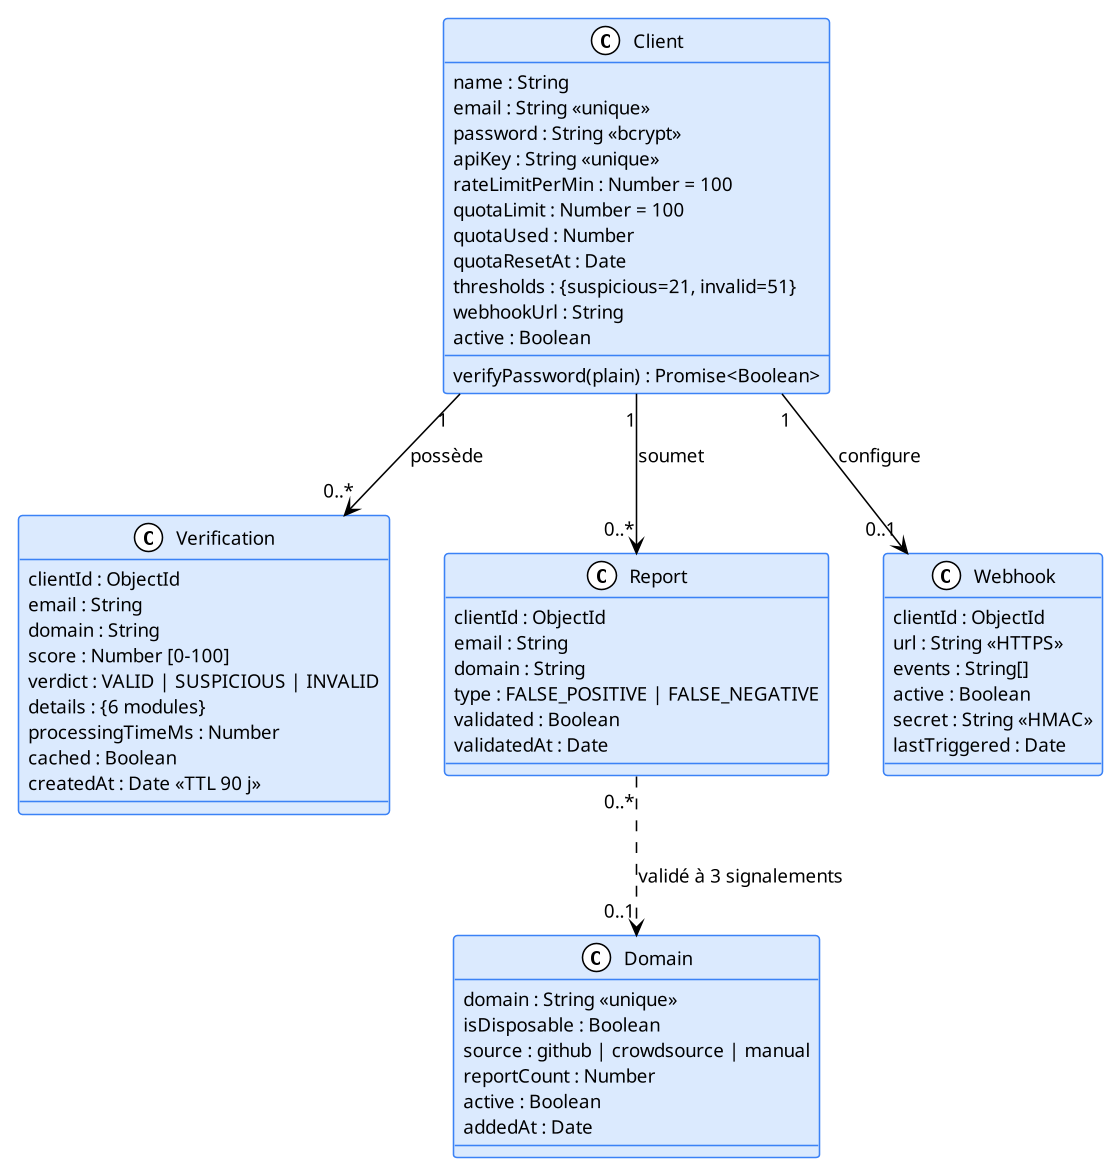

The diagram above was rendered by PlantUML. Its source (embedded in the PNG):
@startuml classes-modeles
!theme plain
skinparam backgroundColor #FFFFFF
skinparam defaultFontName Arial
skinparam defaultFontSize 12
skinparam dpi 150
skinparam shadowing false
skinparam classAttributeIconSize 0
skinparam class {
  BackgroundColor #DBEAFE
  BorderColor #3B82F6
}
class Client {
  name : String
  email : String <<unique>>
  password : String <<bcrypt>>
  apiKey : String <<unique>>
  rateLimitPerMin : Number = 100
  quotaLimit : Number = 100
  quotaUsed : Number
  quotaResetAt : Date
  thresholds : {suspicious=21, invalid=51}
  webhookUrl : String
  active : Boolean
  __
  verifyPassword(plain) : Promise<Boolean>
}
class Verification {
  clientId : ObjectId
  email : String
  domain : String
  score : Number [0-100]
  verdict : VALID | SUSPICIOUS | INVALID
  details : {6 modules}
  processingTimeMs : Number
  cached : Boolean
  createdAt : Date <<TTL 90 j>>
}
class Domain {
  domain : String <<unique>>
  isDisposable : Boolean
  source : github | crowdsource | manual
  reportCount : Number
  active : Boolean
  addedAt : Date
}
class Report {
  clientId : ObjectId
  email : String
  domain : String
  type : FALSE_POSITIVE | FALSE_NEGATIVE
  validated : Boolean
  validatedAt : Date
}
class Webhook {
  clientId : ObjectId
  url : String <<HTTPS>>
  events : String[]
  active : Boolean
  secret : String <<HMAC>>
  lastTriggered : Date
}
Client "1" --> "0..*" Verification : possède
Client "1" --> "0..*" Report : soumet
Client "1" --> "0..1" Webhook : configure
Report "0..*" ..> "0..1" Domain : validé à 3 signalements
@enduml